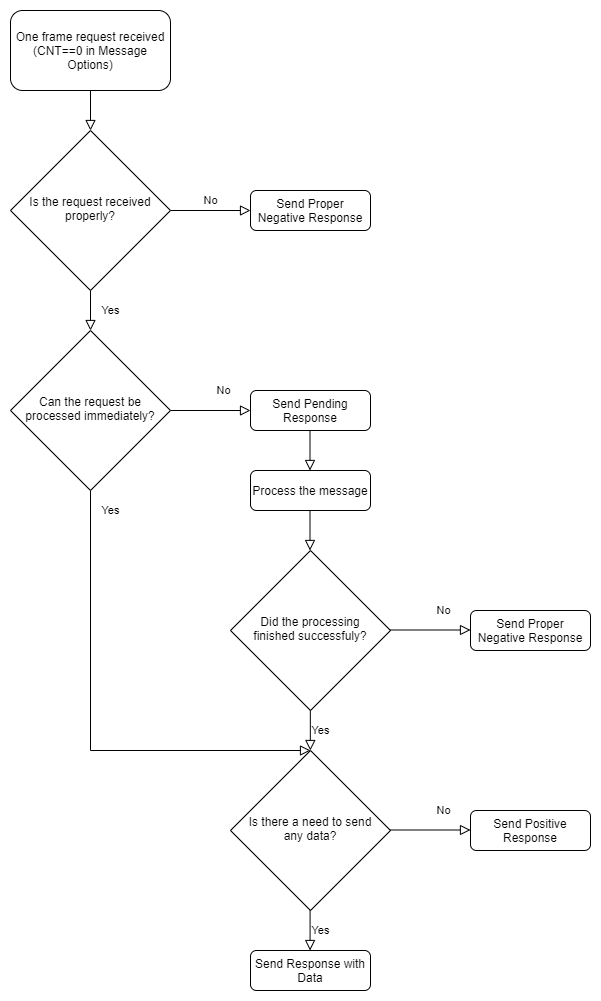

The diagram above was exported from draw.io. Its source (the exported page's mxGraphModel, read from the mxfile embedded in the PNG):
<mxGraphModel dx="1325" dy="745" grid="1" gridSize="10" guides="1" tooltips="1" connect="1" arrows="1" fold="1" page="1" pageScale="1" pageWidth="827" pageHeight="1169" math="0" shadow="0">
  <root>
    <mxCell id="WIyWlLk6GJQsqaUBKTNV-0" />
    <mxCell id="WIyWlLk6GJQsqaUBKTNV-1" parent="WIyWlLk6GJQsqaUBKTNV-0" />
    <mxCell id="WIyWlLk6GJQsqaUBKTNV-2" value="" style="rounded=0;html=1;jettySize=auto;orthogonalLoop=1;fontSize=11;endArrow=block;endFill=0;endSize=8;strokeWidth=1;shadow=0;labelBackgroundColor=none;edgeStyle=orthogonalEdgeStyle;" parent="WIyWlLk6GJQsqaUBKTNV-1" source="WIyWlLk6GJQsqaUBKTNV-3" target="WIyWlLk6GJQsqaUBKTNV-6" edge="1">
      <mxGeometry relative="1" as="geometry" />
    </mxCell>
    <mxCell id="WIyWlLk6GJQsqaUBKTNV-3" value="One frame request received (CNT==0 in Message Options)" style="rounded=1;whiteSpace=wrap;html=1;fontSize=12;glass=0;strokeWidth=1;shadow=0;" parent="WIyWlLk6GJQsqaUBKTNV-1" vertex="1">
      <mxGeometry x="160" y="40" width="160" height="80" as="geometry" />
    </mxCell>
    <mxCell id="WIyWlLk6GJQsqaUBKTNV-4" value="Yes" style="rounded=0;html=1;jettySize=auto;orthogonalLoop=1;fontSize=11;endArrow=block;endFill=0;endSize=8;strokeWidth=1;shadow=0;labelBackgroundColor=none;edgeStyle=orthogonalEdgeStyle;" parent="WIyWlLk6GJQsqaUBKTNV-1" source="WIyWlLk6GJQsqaUBKTNV-6" target="WIyWlLk6GJQsqaUBKTNV-10" edge="1">
      <mxGeometry y="20" relative="1" as="geometry">
        <mxPoint as="offset" />
      </mxGeometry>
    </mxCell>
    <mxCell id="WIyWlLk6GJQsqaUBKTNV-5" value="No" style="edgeStyle=orthogonalEdgeStyle;rounded=0;html=1;jettySize=auto;orthogonalLoop=1;fontSize=11;endArrow=block;endFill=0;endSize=8;strokeWidth=1;shadow=0;labelBackgroundColor=none;" parent="WIyWlLk6GJQsqaUBKTNV-1" source="WIyWlLk6GJQsqaUBKTNV-6" target="WIyWlLk6GJQsqaUBKTNV-7" edge="1">
      <mxGeometry y="10" relative="1" as="geometry">
        <mxPoint as="offset" />
      </mxGeometry>
    </mxCell>
    <mxCell id="WIyWlLk6GJQsqaUBKTNV-6" value="Is the request received properly?" style="rhombus;whiteSpace=wrap;html=1;shadow=0;fontFamily=Helvetica;fontSize=12;align=center;strokeWidth=1;spacing=6;spacingTop=-4;spacingLeft=4;spacingRight=4;" parent="WIyWlLk6GJQsqaUBKTNV-1" vertex="1">
      <mxGeometry x="160" y="160" width="160" height="160" as="geometry" />
    </mxCell>
    <mxCell id="WIyWlLk6GJQsqaUBKTNV-7" value="Send Proper Negative Response" style="rounded=1;whiteSpace=wrap;html=1;fontSize=12;glass=0;strokeWidth=1;shadow=0;" parent="WIyWlLk6GJQsqaUBKTNV-1" vertex="1">
      <mxGeometry x="400" y="220" width="120" height="40" as="geometry" />
    </mxCell>
    <mxCell id="WIyWlLk6GJQsqaUBKTNV-8" value="No" style="rounded=0;html=1;jettySize=auto;orthogonalLoop=1;fontSize=11;endArrow=block;endFill=0;endSize=8;strokeWidth=1;shadow=0;labelBackgroundColor=none;edgeStyle=orthogonalEdgeStyle;" parent="WIyWlLk6GJQsqaUBKTNV-1" source="WIyWlLk6GJQsqaUBKTNV-10" target="WIyWlLk6GJQsqaUBKTNV-11" edge="1">
      <mxGeometry x="0.3333" y="20" relative="1" as="geometry">
        <mxPoint as="offset" />
      </mxGeometry>
    </mxCell>
    <mxCell id="WIyWlLk6GJQsqaUBKTNV-9" value="Yes" style="edgeStyle=orthogonalEdgeStyle;rounded=0;html=1;jettySize=auto;orthogonalLoop=1;fontSize=11;endArrow=block;endFill=0;endSize=8;strokeWidth=1;shadow=0;labelBackgroundColor=none;entryX=0.5;entryY=0;entryDx=0;entryDy=0;" parent="WIyWlLk6GJQsqaUBKTNV-1" source="WIyWlLk6GJQsqaUBKTNV-10" target="11Pgl-CyoJcyf78lrTMJ-8" edge="1">
      <mxGeometry x="-0.9167" y="20" relative="1" as="geometry">
        <mxPoint as="offset" />
        <mxPoint x="280" y="770" as="targetPoint" />
        <Array as="points">
          <mxPoint x="240" y="780" />
        </Array>
      </mxGeometry>
    </mxCell>
    <mxCell id="WIyWlLk6GJQsqaUBKTNV-10" value="Can the request be processed immediately?" style="rhombus;whiteSpace=wrap;html=1;shadow=0;fontFamily=Helvetica;fontSize=12;align=center;strokeWidth=1;spacing=6;spacingTop=-4;spacingLeft=4;spacingRight=4;" parent="WIyWlLk6GJQsqaUBKTNV-1" vertex="1">
      <mxGeometry x="160" y="360" width="160" height="160" as="geometry" />
    </mxCell>
    <mxCell id="WIyWlLk6GJQsqaUBKTNV-11" value="Send Pending Response" style="rounded=1;whiteSpace=wrap;html=1;fontSize=12;glass=0;strokeWidth=1;shadow=0;" parent="WIyWlLk6GJQsqaUBKTNV-1" vertex="1">
      <mxGeometry x="400" y="420" width="120" height="40" as="geometry" />
    </mxCell>
    <mxCell id="11Pgl-CyoJcyf78lrTMJ-0" value="Process the message" style="rounded=1;whiteSpace=wrap;html=1;fontSize=12;glass=0;strokeWidth=1;shadow=0;" parent="WIyWlLk6GJQsqaUBKTNV-1" vertex="1">
      <mxGeometry x="400" y="500" width="120" height="40" as="geometry" />
    </mxCell>
    <mxCell id="11Pgl-CyoJcyf78lrTMJ-2" value="Did the processing finished successfuly?" style="rhombus;whiteSpace=wrap;html=1;shadow=0;fontFamily=Helvetica;fontSize=12;align=center;strokeWidth=1;spacing=6;spacingTop=-4;spacingLeft=4;spacingRight=4;" parent="WIyWlLk6GJQsqaUBKTNV-1" vertex="1">
      <mxGeometry x="380" y="580" width="160" height="160" as="geometry" />
    </mxCell>
    <mxCell id="11Pgl-CyoJcyf78lrTMJ-4" value="Yes" style="edgeStyle=orthogonalEdgeStyle;rounded=0;html=1;jettySize=auto;orthogonalLoop=1;fontSize=11;endArrow=block;endFill=0;endSize=8;strokeWidth=1;shadow=0;labelBackgroundColor=none;" parent="WIyWlLk6GJQsqaUBKTNV-1" edge="1">
      <mxGeometry y="10" relative="1" as="geometry">
        <mxPoint as="offset" />
        <mxPoint x="459.83000000000004" y="740" as="sourcePoint" />
        <mxPoint x="459.83000000000004" y="780" as="targetPoint" />
      </mxGeometry>
    </mxCell>
    <mxCell id="11Pgl-CyoJcyf78lrTMJ-5" value="No" style="rounded=0;html=1;jettySize=auto;orthogonalLoop=1;fontSize=11;endArrow=block;endFill=0;endSize=8;strokeWidth=1;shadow=0;labelBackgroundColor=none;edgeStyle=orthogonalEdgeStyle;" parent="WIyWlLk6GJQsqaUBKTNV-1" edge="1">
      <mxGeometry x="0.3333" y="20" relative="1" as="geometry">
        <mxPoint as="offset" />
        <mxPoint x="540" y="659.5" as="sourcePoint" />
        <mxPoint x="620" y="659.5" as="targetPoint" />
      </mxGeometry>
    </mxCell>
    <mxCell id="11Pgl-CyoJcyf78lrTMJ-6" value="Send Proper Negative Response" style="rounded=1;whiteSpace=wrap;html=1;fontSize=12;glass=0;strokeWidth=1;shadow=0;" parent="WIyWlLk6GJQsqaUBKTNV-1" vertex="1">
      <mxGeometry x="620" y="640" width="120" height="40" as="geometry" />
    </mxCell>
    <mxCell id="11Pgl-CyoJcyf78lrTMJ-8" value="Is there a need to send any data?" style="rhombus;whiteSpace=wrap;html=1;shadow=0;fontFamily=Helvetica;fontSize=12;align=center;strokeWidth=1;spacing=6;spacingTop=-4;spacingLeft=4;spacingRight=4;" parent="WIyWlLk6GJQsqaUBKTNV-1" vertex="1">
      <mxGeometry x="380" y="780" width="160" height="160" as="geometry" />
    </mxCell>
    <mxCell id="11Pgl-CyoJcyf78lrTMJ-9" value="Yes" style="edgeStyle=orthogonalEdgeStyle;rounded=0;html=1;jettySize=auto;orthogonalLoop=1;fontSize=11;endArrow=block;endFill=0;endSize=8;strokeWidth=1;shadow=0;labelBackgroundColor=none;" parent="WIyWlLk6GJQsqaUBKTNV-1" edge="1">
      <mxGeometry y="10" relative="1" as="geometry">
        <mxPoint as="offset" />
        <mxPoint x="459.5799999999999" y="940" as="sourcePoint" />
        <mxPoint x="459.5799999999999" y="980" as="targetPoint" />
      </mxGeometry>
    </mxCell>
    <mxCell id="11Pgl-CyoJcyf78lrTMJ-10" value="Send Positive Response" style="rounded=1;whiteSpace=wrap;html=1;fontSize=12;glass=0;strokeWidth=1;shadow=0;" parent="WIyWlLk6GJQsqaUBKTNV-1" vertex="1">
      <mxGeometry x="620" y="840" width="120" height="40" as="geometry" />
    </mxCell>
    <mxCell id="11Pgl-CyoJcyf78lrTMJ-11" value="Send Response with Data" style="rounded=1;whiteSpace=wrap;html=1;fontSize=12;glass=0;strokeWidth=1;shadow=0;" parent="WIyWlLk6GJQsqaUBKTNV-1" vertex="1">
      <mxGeometry x="400" y="980" width="120" height="40" as="geometry" />
    </mxCell>
    <mxCell id="r5sLdouGguhI47lokTVi-0" value="" style="rounded=0;html=1;jettySize=auto;orthogonalLoop=1;fontSize=11;endArrow=block;endFill=0;endSize=8;strokeWidth=1;shadow=0;labelBackgroundColor=none;edgeStyle=orthogonalEdgeStyle;" edge="1" parent="WIyWlLk6GJQsqaUBKTNV-1">
      <mxGeometry relative="1" as="geometry">
        <mxPoint x="459.5" y="460" as="sourcePoint" />
        <mxPoint x="459.5" y="500" as="targetPoint" />
      </mxGeometry>
    </mxCell>
    <mxCell id="r5sLdouGguhI47lokTVi-1" value="" style="rounded=0;html=1;jettySize=auto;orthogonalLoop=1;fontSize=11;endArrow=block;endFill=0;endSize=8;strokeWidth=1;shadow=0;labelBackgroundColor=none;edgeStyle=orthogonalEdgeStyle;" edge="1" parent="WIyWlLk6GJQsqaUBKTNV-1">
      <mxGeometry relative="1" as="geometry">
        <mxPoint x="459.5" y="540" as="sourcePoint" />
        <mxPoint x="459.5" y="580" as="targetPoint" />
      </mxGeometry>
    </mxCell>
    <mxCell id="r5sLdouGguhI47lokTVi-2" value="No" style="rounded=0;html=1;jettySize=auto;orthogonalLoop=1;fontSize=11;endArrow=block;endFill=0;endSize=8;strokeWidth=1;shadow=0;labelBackgroundColor=none;edgeStyle=orthogonalEdgeStyle;" edge="1" parent="WIyWlLk6GJQsqaUBKTNV-1">
      <mxGeometry x="0.3333" y="20" relative="1" as="geometry">
        <mxPoint as="offset" />
        <mxPoint x="540" y="859.5" as="sourcePoint" />
        <mxPoint x="620" y="859.5" as="targetPoint" />
      </mxGeometry>
    </mxCell>
  </root>
</mxGraphModel>